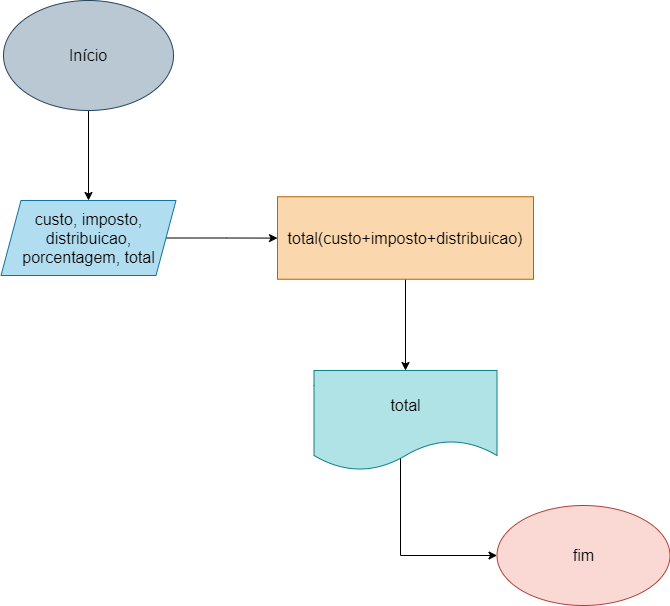

The diagram above was exported from draw.io. Its source (the exported page's mxGraphModel, read from the mxfile embedded in the PNG):
<mxGraphModel dx="1422" dy="794" grid="1" gridSize="10" guides="1" tooltips="1" connect="1" arrows="1" fold="1" page="1" pageScale="1" pageWidth="827" pageHeight="1169" math="0" shadow="0">
  <root>
    <mxCell id="0" />
    <mxCell id="1" parent="0" />
    <mxCell id="PowOgt5q8rNKzcyS8cw5-3" value="" style="edgeStyle=orthogonalEdgeStyle;rounded=0;orthogonalLoop=1;jettySize=auto;html=1;fontSize=18;" edge="1" parent="1" source="PowOgt5q8rNKzcyS8cw5-1" target="PowOgt5q8rNKzcyS8cw5-2">
      <mxGeometry relative="1" as="geometry" />
    </mxCell>
    <mxCell id="PowOgt5q8rNKzcyS8cw5-1" value="&lt;font size=&quot;3&quot;&gt;Início&lt;/font&gt;" style="ellipse;whiteSpace=wrap;html=1;fillColor=#bac8d3;strokeColor=#23445d;" vertex="1" parent="1">
      <mxGeometry x="50" y="80" width="170" height="110" as="geometry" />
    </mxCell>
    <mxCell id="PowOgt5q8rNKzcyS8cw5-5" value="" style="edgeStyle=orthogonalEdgeStyle;rounded=0;orthogonalLoop=1;jettySize=auto;html=1;fontSize=18;" edge="1" parent="1" source="PowOgt5q8rNKzcyS8cw5-2" target="PowOgt5q8rNKzcyS8cw5-4">
      <mxGeometry relative="1" as="geometry" />
    </mxCell>
    <mxCell id="PowOgt5q8rNKzcyS8cw5-2" value="&lt;font size=&quot;3&quot;&gt;custo, imposto, distribuicao, porcentagem, total&lt;/font&gt;" style="shape=parallelogram;perimeter=parallelogramPerimeter;whiteSpace=wrap;html=1;fixedSize=1;fillColor=#b1ddf0;strokeColor=#10739e;" vertex="1" parent="1">
      <mxGeometry x="47.5" y="280" width="175" height="75" as="geometry" />
    </mxCell>
    <mxCell id="PowOgt5q8rNKzcyS8cw5-7" value="" style="edgeStyle=orthogonalEdgeStyle;rounded=0;orthogonalLoop=1;jettySize=auto;html=1;fontSize=18;" edge="1" parent="1" source="PowOgt5q8rNKzcyS8cw5-4" target="PowOgt5q8rNKzcyS8cw5-6">
      <mxGeometry relative="1" as="geometry" />
    </mxCell>
    <mxCell id="PowOgt5q8rNKzcyS8cw5-4" value="&lt;font size=&quot;3&quot;&gt;total(custo+imposto+distribuicao)&lt;/font&gt;" style="whiteSpace=wrap;html=1;fillColor=#fad7ac;strokeColor=#b46504;" vertex="1" parent="1">
      <mxGeometry x="324" y="276.25" width="256" height="82.5" as="geometry" />
    </mxCell>
    <mxCell id="PowOgt5q8rNKzcyS8cw5-11" value="" style="edgeStyle=orthogonalEdgeStyle;rounded=0;orthogonalLoop=1;jettySize=auto;html=1;fontSize=18;exitX=0.571;exitY=0.7;exitDx=0;exitDy=0;exitPerimeter=0;" edge="1" parent="1" source="PowOgt5q8rNKzcyS8cw5-6" target="PowOgt5q8rNKzcyS8cw5-8">
      <mxGeometry relative="1" as="geometry">
        <Array as="points">
          <mxPoint x="447" y="500" />
        </Array>
      </mxGeometry>
    </mxCell>
    <mxCell id="PowOgt5q8rNKzcyS8cw5-6" value="&lt;font size=&quot;3&quot;&gt;total&lt;/font&gt;" style="shape=document;whiteSpace=wrap;html=1;boundedLbl=1;fillColor=#b0e3e6;strokeColor=#0e8088;" vertex="1" parent="1">
      <mxGeometry x="360.5" y="450" width="183" height="100" as="geometry" />
    </mxCell>
    <mxCell id="PowOgt5q8rNKzcyS8cw5-8" value="&lt;font size=&quot;3&quot;&gt;fim&lt;/font&gt;" style="ellipse;whiteSpace=wrap;html=1;fillColor=#fad9d5;strokeColor=#ae4132;" vertex="1" parent="1">
      <mxGeometry x="543.5" y="585" width="173" height="100" as="geometry" />
    </mxCell>
  </root>
</mxGraphModel>